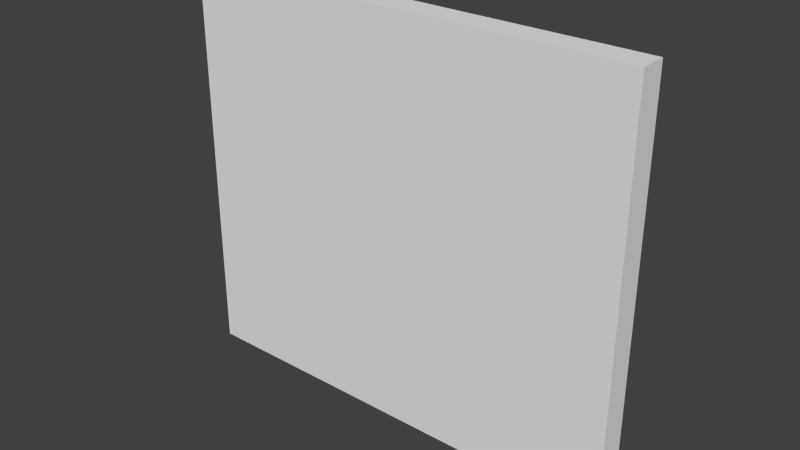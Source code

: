 # Source: tall_17.blend  (saved by Blender 2.76.0; exported with 4.5.12 LTS)
import bpy
from mathutils import Matrix  # noqa: F401  (used for matrix-valued properties, if any)

bpy.ops.wm.read_factory_settings(use_empty=True)
scene = bpy.context.scene
scene.name = 'Scene'

# ---- collections
col_collection_17 = bpy.data.collections.new('Collection 17'); scene.collection.children.link(col_collection_17)

# ---- world
world_world = bpy.data.worlds.new('World'); scene.world = world_world
world_world.color = (0.05088, 0.05088, 0.05088)
world_world.use_sun_shadow = False
world_world.sun_shadow_jitter_overblur = 0.0
world_world.cycles.sampling_method = 'MANUAL'
world_world.cycles.sample_map_resolution = 256

# ---- meshes
me_cube_017 = bpy.data.meshes.new('Cube.017')
me_cube_017.from_pydata([(-17.0, -0.5, -15.0), (-17.0, -0.5, 0.0), (-17.0, 0.5, -15.0), (-17.0, 0.5, 0.0), (0.0, -0.5, -15.0), (0.0, -0.5, 0.0), (0.0, 0.5, -15.0), (0.0, 0.5, 0.0)], [], [(1, 3, 2, 0), (3, 7, 6, 2), (7, 5, 4, 6), (5, 1, 0, 4), (0, 2, 6, 4), (5, 7, 3, 1)])
me_cube_017.use_remesh_preserve_volume = False
me_cube_017.use_remesh_preserve_attributes = False
me_cube_017.use_mirror_vertex_groups = False
me_cube_017.update()

# ---- objects
ob_short_17 = bpy.data.objects.new('short_17', me_cube_017)

# ---- transforms, parenting, visibility, modifiers, constraints
ob_short_17.location = (0.0, 0.0, 0.0)
ob_short_17.lineart.crease_threshold = 0.0

# ---- collection membership
col_collection_17.objects.link(ob_short_17)

# ---- scene / render settings (as saved in the file)
scene.frame_start = 1; scene.frame_end = 250; scene.frame_set(1)
scene.render.engine = 'BLENDER_EEVEE_NEXT'
scene.render.resolution_percentage = 50
scene.render.dither_intensity = 0.0
scene.cycles.use_denoising = False
scene.cycles.samples = 10
scene.cycles.sampling_pattern = 'TABULATED_SOBOL'
scene.cycles.light_sampling_threshold = 0.0
scene.cycles.use_adaptive_sampling = False
scene.cycles.use_light_tree = False
scene.cycles.blur_glossy = 0.0
scene.cycles.pixel_filter_type = 'GAUSSIAN'
scene.cycles.sample_clamp_indirect = 0.0
scene.view_settings.view_transform = 'Standard'
bpy.context.view_layer.update()

# ---- added for rendering (the .blend has no active camera and no usable light): camera, sun
cam_auto = bpy.data.cameras.new('AutoCamera')
cam_auto.lens = 50.0
cam_auto.sensor_width = 36.0
cam_auto.clip_end = 1000.0
ob_auto_camera = bpy.data.objects.new('AutoCamera', cam_auto)
scene.collection.objects.link(ob_auto_camera)
ob_auto_camera.location = (12.4967, -25.196, 9.29735)
ob_auto_camera.rotation_euler = (1.09748, -7.21219e-08, 0.694738)
scene.camera = ob_auto_camera
light_auto_sun = bpy.data.lights.new('AutoSun', 'SUN')
light_auto_sun.energy = 3.0
light_auto_sun.angle = 0.0523599
ob_auto_sun = bpy.data.objects.new('AutoSun', light_auto_sun)
scene.collection.objects.link(ob_auto_sun)
ob_auto_sun.rotation_euler = (0.872665, 0.174533, 0.523599)
bpy.context.view_layer.update()
